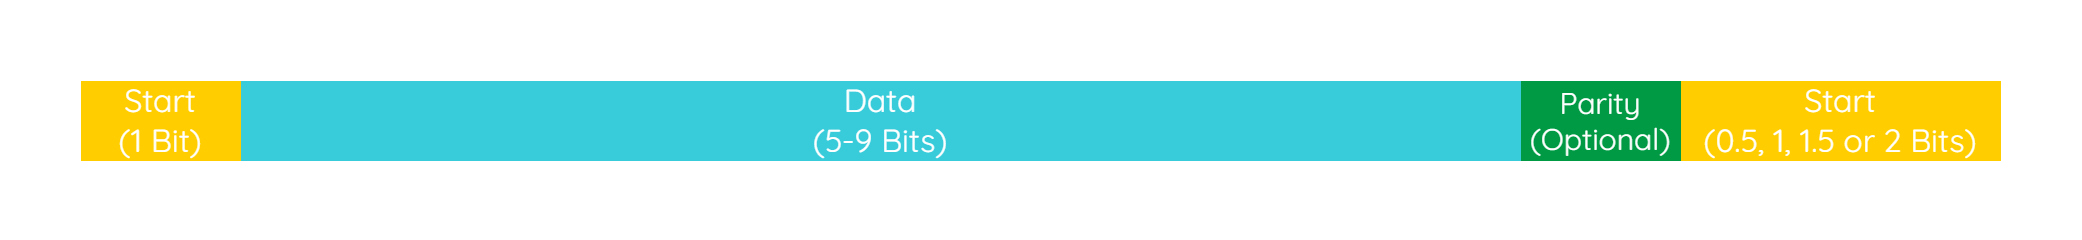

The diagram above was exported from draw.io. Its source (the exported page's mxGraphModel, read from the mxfile embedded in the PNG):
<mxGraphModel dx="2049" dy="1379" grid="1" gridSize="10" guides="1" tooltips="1" connect="1" arrows="1" fold="1" page="1" pageScale="1" pageWidth="850" pageHeight="1100" math="0" shadow="0">
  <root>
    <mxCell id="0" />
    <mxCell id="1" parent="0" />
    <mxCell id="3ZsfJn87HCdDmCUiILHF-19" value="" style="rounded=0;whiteSpace=wrap;html=1;strokeColor=none;strokeWidth=2;fontFamily=Arial;fontSize=20;fontColor=#FFFFFF;fillColor=none;" parent="1" vertex="1">
      <mxGeometry x="40" y="200" width="1040" height="120" as="geometry" />
    </mxCell>
    <mxCell id="JC9TSudP30ZFGegFl9u2-63" value="Start&lt;br&gt;(1 Bit)" style="rounded=0;whiteSpace=wrap;html=1;strokeColor=none;strokeWidth=2;fontFamily=Quicksand;fontSize=16;fontColor=#FFFFFF;fillColor=#FFCD00;fontSource=https%3A%2F%2Ffonts.googleapis.com%2Fcss%3Ffamily%3DQuicksand;" vertex="1" parent="1">
      <mxGeometry x="80" y="240" width="80" height="40" as="geometry" />
    </mxCell>
    <mxCell id="JC9TSudP30ZFGegFl9u2-64" value="Data &lt;br style=&quot;font-size: 16px;&quot;&gt;(5-9 Bits)" style="rounded=0;whiteSpace=wrap;html=1;strokeColor=none;strokeWidth=2;fontFamily=Quicksand;fontSize=16;fontColor=#FFFFFF;fillColor=#38CBDA;fontSource=https%3A%2F%2Ffonts.googleapis.com%2Fcss%3Ffamily%3DQuicksand;" vertex="1" parent="1">
      <mxGeometry x="160" y="240" width="640" height="40" as="geometry" />
    </mxCell>
    <mxCell id="JC9TSudP30ZFGegFl9u2-65" value="Parity&lt;br style=&quot;font-size: 15px;&quot;&gt;(Optional)" style="rounded=0;whiteSpace=wrap;html=1;strokeColor=none;strokeWidth=2;fontFamily=Quicksand;fontSize=15;fontColor=#FFFFFF;fillColor=#009A44;fontSource=https%3A%2F%2Ffonts.googleapis.com%2Fcss%3Ffamily%3DQuicksand;" vertex="1" parent="1">
      <mxGeometry x="800" y="240" width="80" height="40" as="geometry" />
    </mxCell>
    <mxCell id="JC9TSudP30ZFGegFl9u2-66" value="Start&lt;br&gt;(0.5, 1, 1.5 or 2 Bits)" style="rounded=0;whiteSpace=wrap;html=1;strokeColor=none;strokeWidth=2;fontFamily=Quicksand;fontSize=16;fontColor=#FFFFFF;fillColor=#FFCD00;fontSource=https%3A%2F%2Ffonts.googleapis.com%2Fcss%3Ffamily%3DQuicksand;" vertex="1" parent="1">
      <mxGeometry x="880" y="240" width="160" height="40" as="geometry" />
    </mxCell>
  </root>
</mxGraphModel>